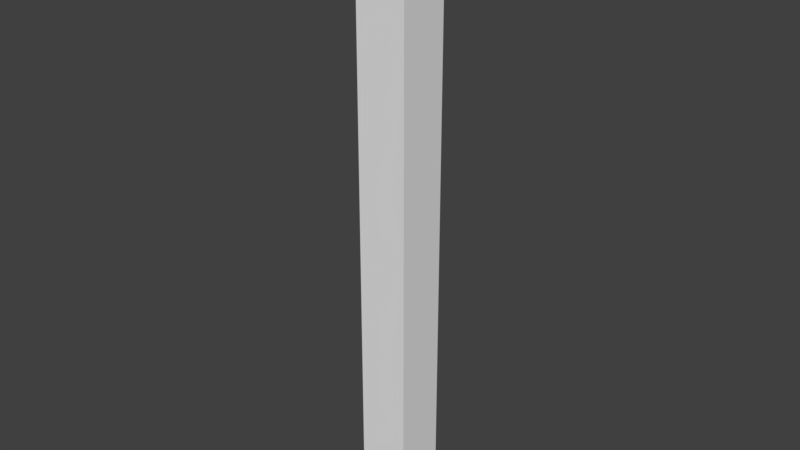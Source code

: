 # Source: SM_Pillar_3x0.25x0.25.blend  (saved by Blender 2.79.0; exported with 4.5.12 LTS)
import bpy
from mathutils import Matrix  # noqa: F401  (used for matrix-valued properties, if any)

bpy.ops.wm.read_factory_settings(use_empty=True)
scene = bpy.context.scene
scene.name = 'Scene'

# ---- collections
col_collection_1 = bpy.data.collections.new('Collection 1'); scene.collection.children.link(col_collection_1)

# ---- world
world_world = bpy.data.worlds.new('World'); scene.world = world_world
world_world.color = (0.05088, 0.05088, 0.05088)
world_world.use_sun_shadow = False
world_world.sun_shadow_jitter_overblur = 0.0
world_world.cycles.sampling_method = 'MANUAL'

# ---- meshes
me_sm_pillar_3x0_25x0_25 = bpy.data.meshes.new('SM_Pillar_3x0.25x0.25')
me_sm_pillar_3x0_25x0_25.from_pydata([(0.0, 0.0, 0.0), (0.0, 0.25, 0.0), (0.25, 0.25, 0.0), (0.25, 0.0, 0.0), (0.0, 0.0, 3.0), (0.0, 0.25, 3.0), (0.25, 0.25, 3.0), (0.25, 0.0, 3.0)], [], [(1, 2, 3, 0), (5, 4, 7, 6), (0, 4, 5, 1), (3, 7, 4, 0), (1, 5, 6, 2), (2, 6, 7, 3)])
me_sm_pillar_3x0_25x0_25.use_remesh_preserve_volume = False
me_sm_pillar_3x0_25x0_25.use_remesh_preserve_attributes = False
me_sm_pillar_3x0_25x0_25.use_mirror_vertex_groups = False
me_sm_pillar_3x0_25x0_25.update()

# ---- objects
ob_sm_pillar_3x0_25x0_25 = bpy.data.objects.new('SM_Pillar_3x0.25x0.25', me_sm_pillar_3x0_25x0_25)

# ---- transforms, parenting, visibility, modifiers, constraints
ob_sm_pillar_3x0_25x0_25.location = (0.0, 0.0, 0.0)
ob_sm_pillar_3x0_25x0_25.lineart.crease_threshold = 0.0

# ---- collection membership
col_collection_1.objects.link(ob_sm_pillar_3x0_25x0_25)

# ---- scene / render settings (as saved in the file)
scene.frame_start = 1; scene.frame_end = 250; scene.frame_set(1)
scene.render.engine = 'BLENDER_EEVEE_NEXT'
scene.render.resolution_percentage = 50
scene.render.dither_intensity = 0.0
scene.cycles.use_denoising = False
scene.cycles.samples = 128
scene.cycles.sampling_pattern = 'TABULATED_SOBOL'
scene.cycles.use_adaptive_sampling = False
scene.cycles.use_light_tree = False
scene.cycles.blur_glossy = 0.0
scene.cycles.sample_clamp_indirect = 0.0
scene.view_settings.view_transform = 'Standard'
bpy.context.view_layer.update()

# ---- added for rendering (the .blend has no active camera and no usable light): camera, sun
cam_auto = bpy.data.cameras.new('AutoCamera')
cam_auto.lens = 50.0
cam_auto.sensor_width = 36.0
cam_auto.clip_end = 1000.0
ob_auto_camera = bpy.data.objects.new('AutoCamera', cam_auto)
scene.collection.objects.link(ob_auto_camera)
ob_auto_camera.location = (2.91988, -3.22886, 3.73591)
ob_auto_camera.rotation_euler = (1.09748, -7.21219e-08, 0.694738)
scene.camera = ob_auto_camera
light_auto_sun = bpy.data.lights.new('AutoSun', 'SUN')
light_auto_sun.energy = 3.0
light_auto_sun.angle = 0.0523599
ob_auto_sun = bpy.data.objects.new('AutoSun', light_auto_sun)
scene.collection.objects.link(ob_auto_sun)
ob_auto_sun.rotation_euler = (0.872665, 0.174533, 0.523599)
bpy.context.view_layer.update()
